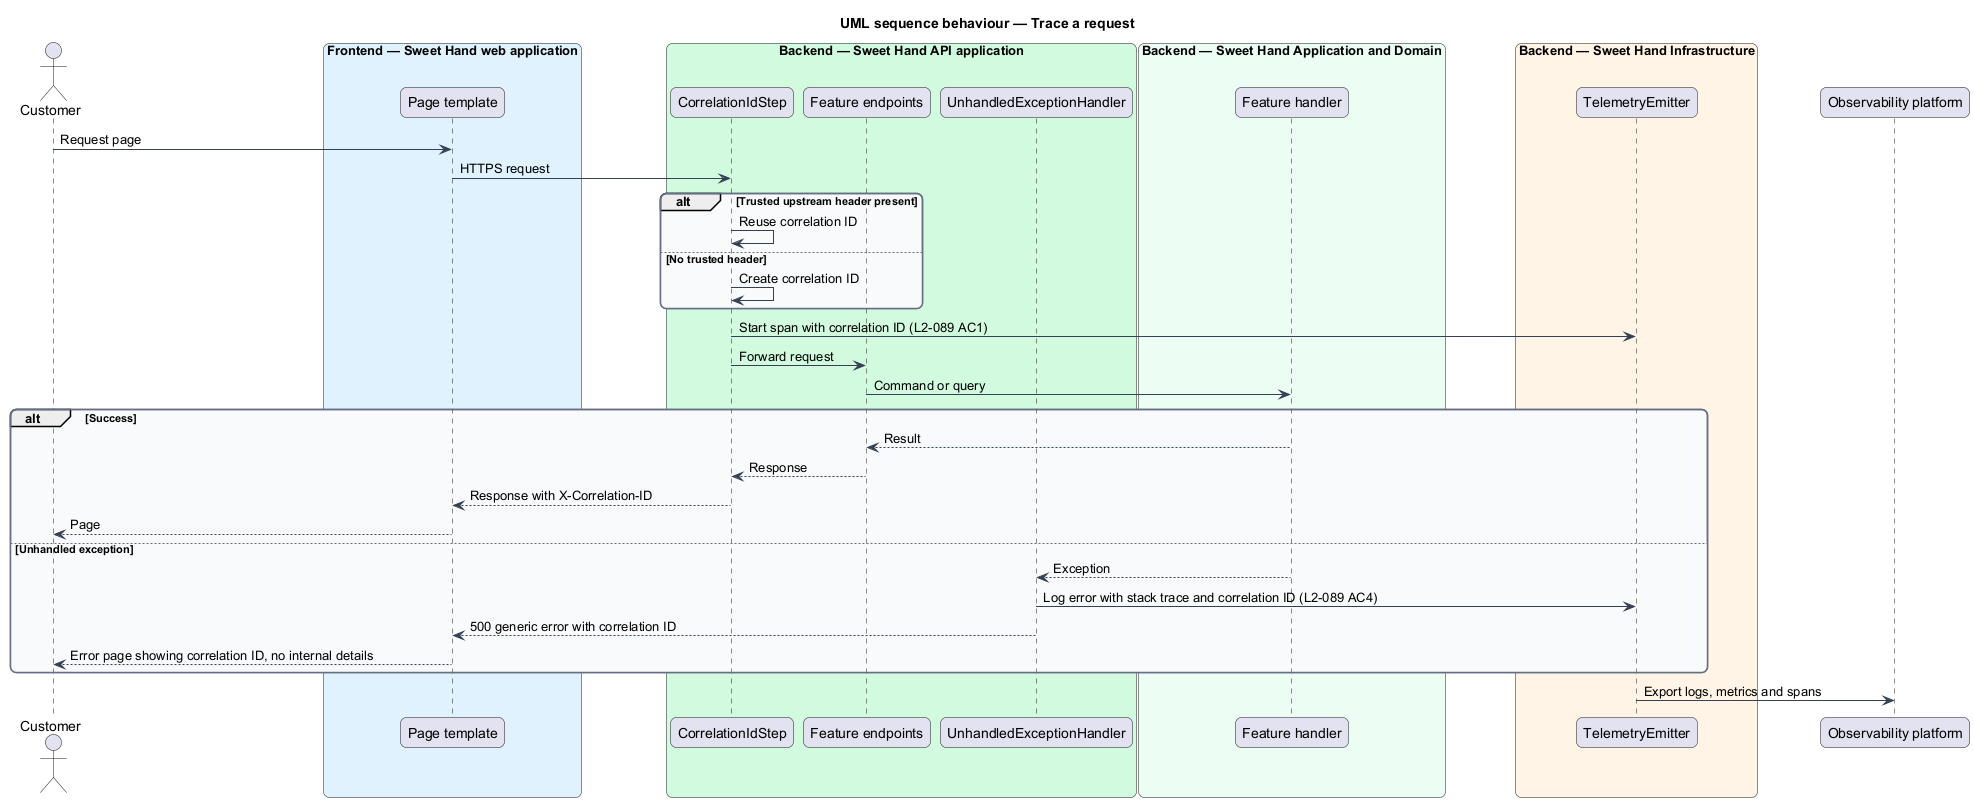

The diagram above was rendered by PlantUML. Its source (embedded in the PNG):
@startuml
title UML sequence behaviour — Trace a request
skinparam backgroundColor #FFFFFF
skinparam shadowing false
skinparam roundcorner 12
skinparam defaultFontName Arial
skinparam ArrowColor #344054
skinparam rectangle {
  BorderColor #344054
  FontColor #101828
}
skinparam package {
  BorderColor #667085
  FontColor #101828
  BackgroundColor #F9FAFB
}
actor "Customer" as actor
box "Frontend — Sweet Hand web application" #E0F2FE
  participant "Page template" as page
end box
box "Backend — Sweet Hand API application" #D1FADF
  participant "CorrelationIdStep" as corr
  participant "Feature endpoints" as ep
  participant "UnhandledExceptionHandler" as exc
end box
box "Backend — Sweet Hand Application and Domain" #ECFDF3
  participant "Feature handler" as handler
end box
box "Backend — Sweet Hand Infrastructure" #FFF4E5
  participant "TelemetryEmitter" as tele
end box
participant "Observability platform" as obs
actor -> page : Request page
page -> corr : HTTPS request
alt Trusted upstream header present
  corr -> corr : Reuse correlation ID
else No trusted header
  corr -> corr : Create correlation ID
end
corr -> tele : Start span with correlation ID (L2-089 AC1)
corr -> ep : Forward request
ep -> handler : Command or query
alt Success
  handler --> ep : Result
  ep --> corr : Response
  corr --> page : Response with X-Correlation-ID
  page --> actor : Page
else Unhandled exception
  handler --> exc : Exception
  exc -> tele : Log error with stack trace and correlation ID (L2-089 AC4)
  exc --> page : 500 generic error with correlation ID
  page --> actor : Error page showing correlation ID, no internal details
end
tele -> obs : Export logs, metrics and spans
@enduml